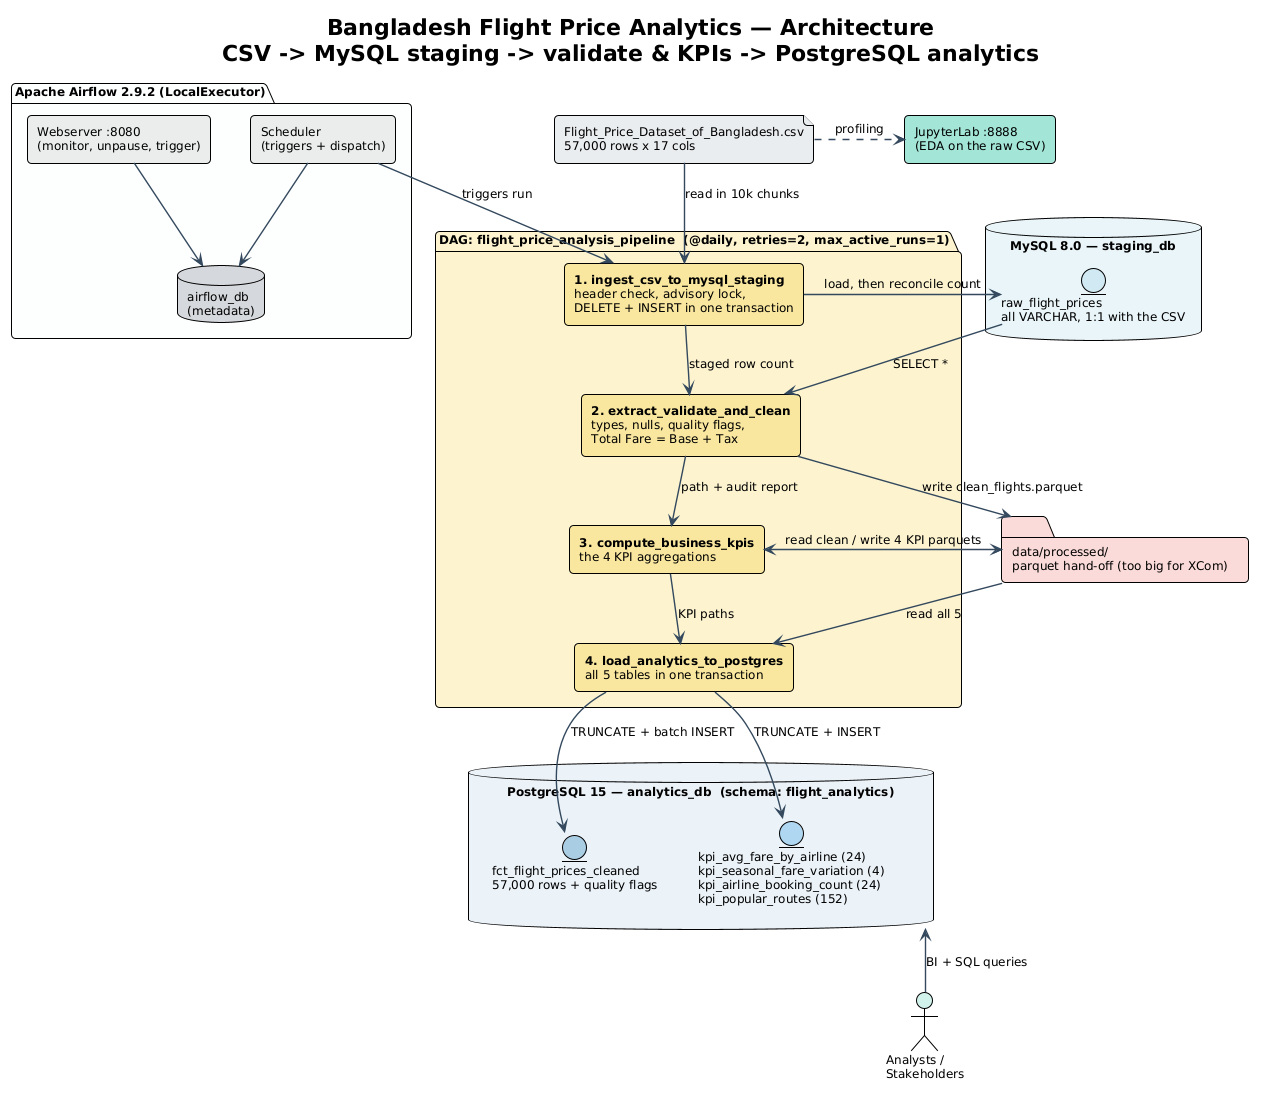

The diagram above was rendered by PlantUML. Its source (embedded in the PNG):
@startuml Flight_Price_Architecture
!theme plain
skinparam componentStyle rectangle
skinparam shadowing false
skinparam roundcorner 8
skinparam defaultFontName "Segoe UI", Arial, sans-serif
skinparam ArrowColor #34495E
skinparam ArrowThickness 1.4
skinparam ArrowFontSize 11
skinparam DefaultFontSize 12
skinparam nodesep 40
skinparam ranksep 45

title Bangladesh Flight Price Analytics — Architecture\nCSV -> MySQL staging -> validate & KPIs -> PostgreSQL analytics

' ============================================================
' CONTROL PLANE — orchestration state only, no business data
' ============================================================
package "Apache Airflow 2.9.2 (LocalExecutor)" #FDFEFE {
  component "Webserver :8080\n(monitor, unpause, trigger)" as web #EAEDED
  component "Scheduler\n(triggers + dispatch)" as sched #EAEDED
  database "airflow_db\n(metadata)" as meta #D5D8DC

  web -[hidden]right- sched
  web --> meta
  sched --> meta
}

' ============================================================
' SOURCE
' ============================================================
file "Flight_Price_Dataset_of_Bangladesh.csv\n57,000 rows x 17 cols" as csv #E9ECEF
component "JupyterLab :8888\n(EDA on the raw CSV)" as jupyter #A3E4D7

' ============================================================
' PIPELINE — strictly linear, each task checks its predecessor
' ============================================================
package "DAG: flight_price_analysis_pipeline  (@daily, retries=2, max_active_runs=1)" #FCF3CF {
  rectangle "**1. ingest_csv_to_mysql_staging**\nheader check, advisory lock,\nDELETE + INSERT in one transaction" as t1 #F9E79F
  rectangle "**2. extract_validate_and_clean**\ntypes, nulls, quality flags,\nTotal Fare = Base + Tax" as t2 #F9E79F
  rectangle "**3. compute_business_kpis**\nthe 4 KPI aggregations" as t3 #F9E79F
  rectangle "**4. load_analytics_to_postgres**\nall 5 tables in one transaction" as t4 #F9E79F
}

' ============================================================
' STORES
' ============================================================
database "MySQL 8.0 — staging_db" as mysql #E8F4F8 {
  entity "raw_flight_prices\nall VARCHAR, 1:1 with the CSV" as staging #D0E8F2
}

folder "data/processed/\nparquet hand-off (too big for XCom)" as parquet #FADBD8

database "PostgreSQL 15 — analytics_db  (schema: flight_analytics)" as pg #EAF2F8 {
  entity "fct_flight_prices_cleaned\n57,000 rows + quality flags" as fact #A9CCE3
  entity "kpi_avg_fare_by_airline (24)\nkpi_seasonal_fare_variation (4)\nkpi_airline_booking_count (24)\nkpi_popular_routes (152)" as kpis #AED6F1
  fact -[hidden]right- kpis
}

actor "Analysts /\nStakeholders" as users #D1F2EB

' ============================================================
' INTERACTIONS
' ============================================================
' orchestration
sched -down-> t1 : triggers run

' task chain — XCom carries only small metadata dicts
t1 -down-> t2 : staged row count
t2 -down-> t3 : path + audit report
t3 -down-> t4 : KPI paths

' extract & stage
csv -down-> t1 : read in 10k chunks
t1 -right-> staging : load, then reconcile count
staging -down-> t2 : SELECT *

' transform hand-off on disk
t2 -right-> parquet : write clean_flights.parquet
t3 <-right-> parquet : read clean / write 4 KPI parquets
parquet -down-> t4 : read all 5

' load
t4 -down-> fact : TRUNCATE + batch INSERT
t4 -down-> kpis : TRUNCATE + INSERT

' consumption
csv .right.> jupyter : profiling
users -up-> pg : BI + SQL queries

@enduml